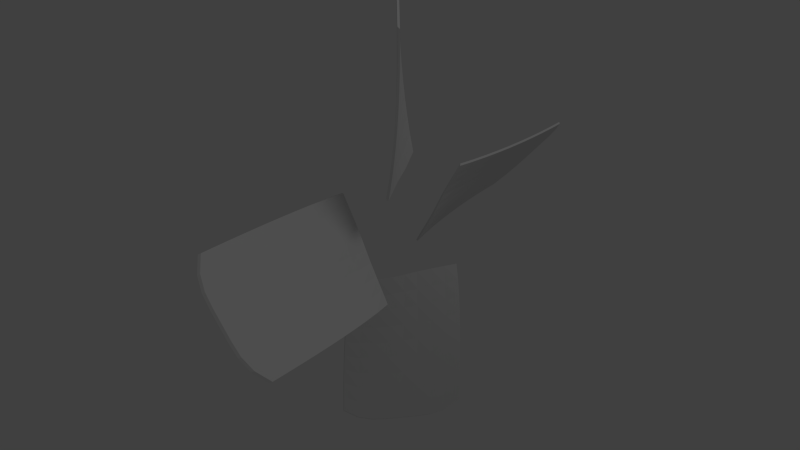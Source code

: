 # Source: Prop_Screw_HiPoly_Flat.blend  (saved by Blender 2.73.0; exported with 4.5.12 LTS)
import bpy
from mathutils import Matrix  # noqa: F401  (used for matrix-valued properties, if any)

bpy.ops.wm.read_factory_settings(use_empty=True)
scene = bpy.context.scene
scene.name = 'Scene'

# ---- collections
col_collection_1 = bpy.data.collections.new('Collection 1'); scene.collection.children.link(col_collection_1)

# ---- world
world_world = bpy.data.worlds.new('World'); scene.world = world_world
world_world.color = (0.05088, 0.05088, 0.05088)
world_world.use_sun_shadow = False
world_world.sun_shadow_jitter_overblur = 0.0
world_world.cycles.sampling_method = 'MANUAL'
world_world.cycles.sample_map_resolution = 256

# ---- lights
light_lamp = bpy.data.lights.new('Lamp', 'POINT')
light_lamp.transmission_factor = 0.0
light_lamp.cutoff_distance = 30.0
light_lamp.energy = 100.0
light_lamp.shadow_buffer_clip_start = 1.001
light_lamp.shadow_soft_size = 1.0
light_lamp.shadow_maximum_resolution = 0.006
light_lamp.use_absolute_resolution = True
light_lamp.cycles.use_multiple_importance_sampling = False

# ---- meshes
me_cylinder = bpy.data.meshes.new('Cylinder')
me_cylinder.from_pydata([(0.1431, 0.2087, -0.9009), (0.0994, 0.2231, -0.235), (-0.1894, -0.1802, -0.8947), (-0.1208, -0.1947, -0.2309), (0.1007, 0.16, -0.9434), (0.05883, 0.1114, -0.9613), (0.0172, 0.06283, -0.9642), (-0.02436, 0.01422, -0.9634), (-0.06592, -0.03439, -0.9627), (-0.1074, -0.083, -0.9582), (-0.1486, -0.1316, -0.9387), (-0.09251, -0.1426, -0.2314), (-0.06365, -0.09052, -0.232), (-0.03581, -0.0383, -0.2325), (-0.01071, 0.01422, -0.233), (0.0144, 0.06674, -0.2334), (0.04224, 0.119, -0.2339), (0.0711, 0.171, -0.2345), (0.1439, 0.2089, -0.8271), (0.1436, 0.2095, -0.7532), (0.1421, 0.2106, -0.6792), (0.1394, 0.2121, -0.6053), (0.1352, 0.2139, -0.5313), (0.1294, 0.2161, -0.4573), (0.1218, 0.2184, -0.3832), (0.112, 0.2208, -0.3092), (-0.1874, -0.1804, -0.8209), (-0.1844, -0.1811, -0.747), (-0.1801, -0.1822, -0.6732), (-0.1746, -0.1837, -0.5994), (-0.1677, -0.1855, -0.5256), (-0.1591, -0.1876, -0.4519), (-0.1488, -0.19, -0.3782), (-0.1362, -0.1924, -0.3045), (0.1017, 0.1602, -0.8647), (0.1022, 0.1606, -0.786), (0.1017, 0.1614, -0.7073), (0.1003, 0.1624, -0.6285), (0.09761, 0.1638, -0.5498), (0.09366, 0.1655, -0.471), (0.08816, 0.1673, -0.3922), (0.0808, 0.1692, -0.3134), (0.06, 0.1116, -0.8805), (0.0605, 0.112, -0.7997), (0.0604, 0.1126, -0.719), (0.05985, 0.1133, -0.6382), (0.05859, 0.1142, -0.5574), (0.05641, 0.1153, -0.4766), (0.05313, 0.1165, -0.3957), (0.04853, 0.1178, -0.3148), (0.01855, 0.06289, -0.8831), (0.01955, 0.06309, -0.8019), (0.0202, 0.06342, -0.7207), (0.02045, 0.06386, -0.6395), (0.02026, 0.0644, -0.5583), (0.01957, 0.06502, -0.4771), (0.01861, 0.0656, -0.3959), (0.01696, 0.0662, -0.3147), (-0.02284, 0.01422, -0.8823), (-0.02133, 0.01422, -0.8011), (-0.01981, 0.01422, -0.72), (-0.01829, 0.01422, -0.6388), (-0.01677, 0.01422, -0.5576), (-0.01526, 0.01422, -0.4765), (-0.01374, 0.01422, -0.3953), (-0.01222, 0.01422, -0.3141), (-0.06424, -0.03446, -0.8815), (-0.06221, -0.03466, -0.8004), (-0.05982, -0.03499, -0.7192), (-0.05703, -0.03543, -0.6381), (-0.05381, -0.03597, -0.5569), (-0.05009, -0.03659, -0.4758), (-0.04609, -0.03717, -0.3947), (-0.0414, -0.03777, -0.3136), (-0.1056, -0.08314, -0.8774), (-0.103, -0.08353, -0.7967), (-0.09993, -0.08413, -0.716), (-0.09636, -0.08486, -0.6353), (-0.09208, -0.08577, -0.5546), (-0.08688, -0.08686, -0.4739), (-0.08058, -0.08808, -0.3932), (-0.07296, -0.08934, -0.3126), (-0.1467, -0.1318, -0.86), (-0.1442, -0.1322, -0.7814), (-0.1408, -0.1329, -0.7027), (-0.1364, -0.134, -0.6241), (-0.1308, -0.1354, -0.5455), (-0.1239, -0.137, -0.4669), (-0.1155, -0.1389, -0.3884), (-0.1052, -0.1408, -0.3099), (0.1504, 0.2037, -0.8927), (0.1066, 0.2182, -0.2257), (-0.182, -0.1851, -0.8867), (-0.1122, -0.1968, -0.229), (0.1081, 0.1551, -0.9351), (0.06618, 0.1065, -0.9531), (0.02456, 0.05793, -0.9561), (-0.01699, 0.009335, -0.9554), (-0.05853, -0.03926, -0.9546), (-0.1, -0.08786, -0.9502), (-0.1412, -0.1365, -0.9307), (-0.08395, -0.1451, -0.2284), (-0.0552, -0.0935, -0.2278), (-0.02742, -0.04151, -0.2275), (-0.002498, 0.0106, -0.2269), (0.02226, 0.06253, -0.226), (0.04977, 0.1143, -0.2255), (0.07838, 0.1661, -0.2253), (0.1512, 0.2038, -0.8186), (0.1508, 0.2044, -0.7445), (0.1493, 0.2055, -0.6704), (0.1465, 0.207, -0.5963), (0.1424, 0.2088, -0.5222), (0.1366, 0.211, -0.4481), (0.129, 0.2134, -0.374), (0.1192, 0.2159, -0.2998), (-0.18, -0.1853, -0.8129), (-0.1769, -0.1858, -0.7394), (-0.1725, -0.1867, -0.666), (-0.1668, -0.188, -0.5927), (-0.1597, -0.1896, -0.5195), (-0.151, -0.1913, -0.4466), (-0.1405, -0.1932, -0.3738), (-0.1277, -0.1951, -0.3014), (0.109, 0.1553, -0.8563), (0.1094, 0.1556, -0.7774), (0.1089, 0.1563, -0.6986), (0.1075, 0.1573, -0.6197), (0.1048, 0.1587, -0.5409), (0.1009, 0.1604, -0.4621), (0.09544, 0.1623, -0.3833), (0.08813, 0.1643, -0.3044), (0.06733, 0.1066, -0.8723), (0.06781, 0.107, -0.7914), (0.0677, 0.1076, -0.7105), (0.06716, 0.1083, -0.6297), (0.06593, 0.1093, -0.5489), (0.0638, 0.1104, -0.4681), (0.06061, 0.1118, -0.3874), (0.05611, 0.1132, -0.3066), (0.02591, 0.05799, -0.8749), (0.02693, 0.05821, -0.7937), (0.02761, 0.05858, -0.7126), (0.02792, 0.05909, -0.6315), (0.0278, 0.05973, -0.5504), (0.02721, 0.06048, -0.4694), (0.02638, 0.06124, -0.3884), (0.02487, 0.06207, -0.3075), (-0.01546, 0.009351, -0.8742), (-0.0139, 0.0094, -0.7931), (-0.01232, 0.009484, -0.7121), (-0.01071, 0.009606, -0.6312), (-0.009069, 0.009771, -0.5503), (-0.007413, 0.009976, -0.4695), (-0.005733, 0.01024, -0.3887), (-0.004033, 0.01057, -0.3081), (-0.05682, -0.03929, -0.8735), (-0.05473, -0.03942, -0.7926), (-0.05227, -0.03964, -0.7116), (-0.04938, -0.03995, -0.6307), (-0.04603, -0.04031, -0.55), (-0.04216, -0.04069, -0.4693), (-0.03799, -0.04096, -0.3887), (-0.03309, -0.04114, -0.3084), (-0.09815, -0.08796, -0.8695), (-0.09557, -0.08828, -0.789), (-0.09237, -0.08877, -0.7085), (-0.08869, -0.08934, -0.6281), (-0.08427, -0.09004, -0.5479), (-0.0789, -0.09085, -0.4678), (-0.07241, -0.0917, -0.3878), (-0.06457, -0.09247, -0.3082), (-0.1393, -0.1366, -0.8521), (-0.1367, -0.1369, -0.7737), (-0.1332, -0.1375, -0.6955), (-0.1286, -0.1384, -0.6173), (-0.1229, -0.1395, -0.5393), (-0.1158, -0.1408, -0.4615), (-0.1072, -0.1422, -0.3839), (-0.09665, -0.1435, -0.3066), (0.1449, 0.2074, -0.8989), (0.1468, 0.2062, -0.8968), (0.1486, 0.2049, -0.8947), (0.1012, 0.2219, -0.2327), (0.103, 0.2207, -0.2303), (0.1048, 0.2194, -0.228), (-0.1875, -0.1814, -0.8927), (-0.1857, -0.1827, -0.8907), (-0.1838, -0.1839, -0.8887), (-0.1187, -0.1952, -0.2304), (-0.1165, -0.1957, -0.2299), (-0.1143, -0.1963, -0.2295), (0.1026, 0.1588, -0.9413), (0.1044, 0.1576, -0.9392), (0.1062, 0.1563, -0.9372), (0.06066, 0.1102, -0.9592), (0.0625, 0.109, -0.9572), (0.06434, 0.1077, -0.9551), (0.01904, 0.0616, -0.9622), (0.02088, 0.06038, -0.9602), (0.02272, 0.05915, -0.9581), (-0.02252, 0.013, -0.9614), (-0.02067, 0.01178, -0.9594), (-0.01883, 0.01056, -0.9574), (-0.06407, -0.03561, -0.9607), (-0.06223, -0.03683, -0.9587), (-0.06038, -0.03804, -0.9566), (-0.1056, -0.08422, -0.9562), (-0.1037, -0.08543, -0.9542), (-0.1019, -0.08665, -0.9522), (-0.1468, -0.1328, -0.9367), (-0.1449, -0.134, -0.9347), (-0.1431, -0.1353, -0.9327), (-0.09037, -0.1432, -0.2307), (-0.08823, -0.1439, -0.2299), (-0.08609, -0.1445, -0.2291), (-0.06154, -0.09126, -0.2309), (-0.05942, -0.09201, -0.2299), (-0.05731, -0.09275, -0.2288), (-0.03371, -0.03911, -0.2312), (-0.03162, -0.03991, -0.23), (-0.02952, -0.04071, -0.2288), (-0.008653, 0.01331, -0.2314), (-0.006601, 0.01241, -0.2299), (-0.00455, 0.0115, -0.2284), (0.01637, 0.06568, -0.2316), (0.01833, 0.06463, -0.2297), (0.0203, 0.06358, -0.2279), (0.04412, 0.1178, -0.2318), (0.04601, 0.1166, -0.2297), (0.04789, 0.1155, -0.2276), (0.07292, 0.1698, -0.2322), (0.07474, 0.1686, -0.2299), (0.07656, 0.1673, -0.2276), (0.1457, 0.2076, -0.8249), (0.1476, 0.2064, -0.8228), (0.1494, 0.2051, -0.8207), (0.1454, 0.2083, -0.751), (0.1472, 0.207, -0.7488), (0.149, 0.2057, -0.7466), (0.1439, 0.2093, -0.677), (0.1457, 0.2081, -0.6748), (0.1475, 0.2068, -0.6726), (0.1412, 0.2108, -0.603), (0.1429, 0.2095, -0.6008), (0.1447, 0.2083, -0.5985), (0.137, 0.2127, -0.529), (0.1388, 0.2114, -0.5267), (0.1406, 0.2101, -0.5245), (0.1312, 0.2148, -0.455), (0.133, 0.2135, -0.4527), (0.1348, 0.2123, -0.4504), (0.1236, 0.2172, -0.3809), (0.1254, 0.2159, -0.3786), (0.1272, 0.2147, -0.3763), (0.1138, 0.2196, -0.3068), (0.1156, 0.2184, -0.3045), (0.1174, 0.2171, -0.3022), (-0.1856, -0.1817, -0.8189), (-0.1837, -0.1829, -0.8169), (-0.1819, -0.1841, -0.8149), (-0.1825, -0.1823, -0.7451), (-0.1806, -0.1835, -0.7432), (-0.1787, -0.1847, -0.7413), (-0.1782, -0.1833, -0.6714), (-0.1763, -0.1845, -0.6696), (-0.1744, -0.1856, -0.6678), (-0.1726, -0.1848, -0.5977), (-0.1707, -0.1858, -0.596), (-0.1688, -0.1869, -0.5944), (-0.1657, -0.1865, -0.5241), (-0.1637, -0.1875, -0.5226), (-0.1617, -0.1885, -0.5211), (-0.1571, -0.1886, -0.4506), (-0.1551, -0.1895, -0.4492), (-0.1531, -0.1904, -0.4479), (-0.1467, -0.1908, -0.3771), (-0.1446, -0.1916, -0.376), (-0.1425, -0.1924, -0.3749), (-0.1341, -0.1931, -0.3037), (-0.1319, -0.1937, -0.3029), (-0.1298, -0.1944, -0.3022), (0.1431, -0.2087, 0.9009), (0.0994, -0.2231, 0.235), (-0.1894, 0.1802, 0.8947), (-0.1208, 0.1947, 0.2309), (0.1007, -0.16, 0.9434), (0.05883, -0.1114, 0.9613), (0.0172, -0.06283, 0.9642), (-0.02436, -0.01422, 0.9634), (-0.06592, 0.03439, 0.9627), (-0.1074, 0.083, 0.9582), (-0.1486, 0.1316, 0.9387), (-0.09251, 0.1426, 0.2314), (-0.06365, 0.09052, 0.232), (-0.03581, 0.0383, 0.2325), (-0.01071, -0.01422, 0.233), (0.0144, -0.06674, 0.2334), (0.04224, -0.119, 0.2339), (0.0711, -0.171, 0.2345), (0.1439, -0.2089, 0.8271), (0.1436, -0.2095, 0.7532), (0.1421, -0.2106, 0.6792), (0.1394, -0.2121, 0.6053), (0.1352, -0.2139, 0.5313), (0.1294, -0.2161, 0.4573), (0.1218, -0.2184, 0.3832), (0.112, -0.2208, 0.3092), (-0.1874, 0.1804, 0.8209), (-0.1844, 0.1811, 0.747), (-0.1801, 0.1822, 0.6732), (-0.1746, 0.1837, 0.5994), (-0.1677, 0.1855, 0.5256), (-0.1591, 0.1876, 0.4519), (-0.1488, 0.19, 0.3782), (-0.1362, 0.1924, 0.3045), (0.1017, -0.1602, 0.8647), (0.1022, -0.1606, 0.786), (0.1017, -0.1614, 0.7073), (0.1003, -0.1624, 0.6285), (0.09761, -0.1638, 0.5498), (0.09366, -0.1655, 0.471), (0.08816, -0.1673, 0.3922), (0.0808, -0.1692, 0.3134), (0.06, -0.1116, 0.8805), (0.0605, -0.112, 0.7997), (0.0604, -0.1126, 0.719), (0.05985, -0.1133, 0.6382), (0.05859, -0.1142, 0.5574), (0.05641, -0.1153, 0.4766), (0.05313, -0.1165, 0.3957), (0.04853, -0.1178, 0.3148), (0.01855, -0.06289, 0.8831), (0.01955, -0.06309, 0.8019), (0.0202, -0.06342, 0.7207), (0.02045, -0.06386, 0.6395), (0.02026, -0.0644, 0.5583), (0.01957, -0.06502, 0.4771), (0.01861, -0.0656, 0.3959), (0.01696, -0.0662, 0.3147), (-0.02284, -0.01422, 0.8823), (-0.02133, -0.01422, 0.8011), (-0.01981, -0.01422, 0.72), (-0.01829, -0.01422, 0.6388), (-0.01677, -0.01422, 0.5576), (-0.01526, -0.01422, 0.4765), (-0.01374, -0.01422, 0.3953), (-0.01222, -0.01422, 0.3141), (-0.06424, 0.03446, 0.8815), (-0.06221, 0.03466, 0.8004), (-0.05982, 0.03499, 0.7192), (-0.05703, 0.03543, 0.6381), (-0.05381, 0.03597, 0.5569), (-0.05009, 0.03659, 0.4758), (-0.04609, 0.03717, 0.3947), (-0.0414, 0.03777, 0.3136), (-0.1056, 0.08314, 0.8774), (-0.103, 0.08353, 0.7967), (-0.09993, 0.08413, 0.716), (-0.09636, 0.08486, 0.6353), (-0.09208, 0.08577, 0.5546), (-0.08688, 0.08686, 0.4739), (-0.08058, 0.08808, 0.3932), (-0.07296, 0.08934, 0.3126), (-0.1467, 0.1318, 0.86), (-0.1442, 0.1322, 0.7814), (-0.1408, 0.1329, 0.7027), (-0.1364, 0.134, 0.6241), (-0.1308, 0.1354, 0.5455), (-0.1239, 0.137, 0.4669), (-0.1155, 0.1389, 0.3884), (-0.1052, 0.1408, 0.3099), (0.1504, -0.2037, 0.8927), (0.1066, -0.2182, 0.2257), (-0.182, 0.1851, 0.8867), (-0.1122, 0.1968, 0.229), (0.1081, -0.1551, 0.9351), (0.06618, -0.1065, 0.9531), (0.02456, -0.05793, 0.9561), (-0.01699, -0.009335, 0.9554), (-0.05853, 0.03926, 0.9546), (-0.1, 0.08786, 0.9502), (-0.1412, 0.1365, 0.9307), (-0.08395, 0.1451, 0.2284), (-0.0552, 0.0935, 0.2278), (-0.02742, 0.04151, 0.2275), (-0.002498, -0.0106, 0.2269), (0.02226, -0.06253, 0.226), (0.04977, -0.1143, 0.2255), (0.07838, -0.1661, 0.2253), (0.1512, -0.2038, 0.8186), (0.1508, -0.2044, 0.7445), (0.1493, -0.2055, 0.6704), (0.1465, -0.207, 0.5963), (0.1424, -0.2088, 0.5222), (0.1366, -0.211, 0.4481), (0.129, -0.2134, 0.374), (0.1192, -0.2159, 0.2998), (-0.18, 0.1853, 0.8129), (-0.1769, 0.1858, 0.7394), (-0.1725, 0.1867, 0.666), (-0.1668, 0.188, 0.5927), (-0.1597, 0.1896, 0.5195), (-0.151, 0.1913, 0.4466), (-0.1405, 0.1932, 0.3738), (-0.1277, 0.1951, 0.3014), (0.109, -0.1553, 0.8563), (0.1094, -0.1556, 0.7774), (0.1089, -0.1563, 0.6986), (0.1075, -0.1573, 0.6197), (0.1048, -0.1587, 0.5409), (0.1009, -0.1604, 0.4621), (0.09544, -0.1623, 0.3833), (0.08813, -0.1643, 0.3044), (0.06733, -0.1066, 0.8723), (0.06781, -0.107, 0.7914), (0.0677, -0.1076, 0.7105), (0.06716, -0.1083, 0.6297), (0.06593, -0.1093, 0.5489), (0.0638, -0.1104, 0.4681), (0.06061, -0.1118, 0.3874), (0.05611, -0.1132, 0.3066), (0.02591, -0.05799, 0.8749), (0.02693, -0.05821, 0.7937), (0.02761, -0.05858, 0.7126), (0.02792, -0.05909, 0.6315), (0.0278, -0.05973, 0.5504), (0.02721, -0.06048, 0.4694), (0.02638, -0.06124, 0.3884), (0.02487, -0.06207, 0.3075), (-0.01546, -0.009351, 0.8742), (-0.0139, -0.0094, 0.7931), (-0.01232, -0.009484, 0.7121), (-0.01071, -0.009606, 0.6312), (-0.009069, -0.009771, 0.5503), (-0.007413, -0.009976, 0.4695), (-0.005733, -0.01024, 0.3887), (-0.004033, -0.01057, 0.3081), (-0.05682, 0.03929, 0.8735), (-0.05473, 0.03942, 0.7926), (-0.05227, 0.03964, 0.7116), (-0.04938, 0.03995, 0.6307), (-0.04603, 0.04031, 0.55), (-0.04216, 0.04069, 0.4693), (-0.03799, 0.04096, 0.3887), (-0.03309, 0.04114, 0.3084), (-0.09815, 0.08796, 0.8695), (-0.09557, 0.08828, 0.789), (-0.09237, 0.08877, 0.7085), (-0.08869, 0.08934, 0.6281), (-0.08427, 0.09004, 0.5479), (-0.0789, 0.09085, 0.4678), (-0.07241, 0.0917, 0.3878), (-0.06457, 0.09247, 0.3082), (-0.1393, 0.1366, 0.8521), (-0.1367, 0.1369, 0.7737), (-0.1332, 0.1375, 0.6955), (-0.1286, 0.1384, 0.6173), (-0.1229, 0.1395, 0.5393), (-0.1158, 0.1408, 0.4615), (-0.1072, 0.1422, 0.3839), (-0.09665, 0.1435, 0.3066), (0.1449, -0.2074, 0.8989), (0.1468, -0.2062, 0.8968), (0.1486, -0.2049, 0.8947), (0.1012, -0.2219, 0.2327), (0.103, -0.2207, 0.2303), (0.1048, -0.2194, 0.228), (-0.1875, 0.1814, 0.8927), (-0.1857, 0.1827, 0.8907), (-0.1838, 0.1839, 0.8887), (-0.1187, 0.1952, 0.2304), (-0.1165, 0.1957, 0.2299), (-0.1143, 0.1963, 0.2295), (0.1026, -0.1588, 0.9413), (0.1044, -0.1576, 0.9392), (0.1062, -0.1563, 0.9372), (0.06066, -0.1102, 0.9592), (0.0625, -0.109, 0.9572), (0.06434, -0.1077, 0.9551), (0.01904, -0.0616, 0.9622), (0.02088, -0.06038, 0.9602), (0.02272, -0.05915, 0.9581), (-0.02252, -0.013, 0.9614), (-0.02067, -0.01178, 0.9594), (-0.01883, -0.01056, 0.9574), (-0.06407, 0.03561, 0.9607), (-0.06223, 0.03683, 0.9587), (-0.06038, 0.03804, 0.9566), (-0.1056, 0.08422, 0.9562), (-0.1037, 0.08543, 0.9542), (-0.1019, 0.08665, 0.9522), (-0.1468, 0.1328, 0.9367), (-0.1449, 0.134, 0.9347), (-0.1431, 0.1353, 0.9327), (-0.09037, 0.1432, 0.2307), (-0.08823, 0.1439, 0.2299), (-0.08609, 0.1445, 0.2291), (-0.06154, 0.09126, 0.2309), (-0.05942, 0.09201, 0.2299), (-0.05731, 0.09275, 0.2288), (-0.03371, 0.03911, 0.2312), (-0.03162, 0.03991, 0.23), (-0.02952, 0.04071, 0.2288), (-0.008653, -0.01331, 0.2314), (-0.006601, -0.01241, 0.2299), (-0.00455, -0.0115, 0.2284), (0.01637, -0.06568, 0.2316), (0.01833, -0.06463, 0.2297), (0.0203, -0.06358, 0.2279), (0.04412, -0.1178, 0.2318), (0.04601, -0.1166, 0.2297), (0.04789, -0.1155, 0.2276), (0.07292, -0.1698, 0.2322), (0.07474, -0.1686, 0.2299), (0.07656, -0.1673, 0.2276), (0.1457, -0.2076, 0.8249), (0.1476, -0.2064, 0.8228), (0.1494, -0.2051, 0.8207), (0.1454, -0.2083, 0.751), (0.1472, -0.207, 0.7488), (0.149, -0.2057, 0.7466), (0.1439, -0.2093, 0.677), (0.1457, -0.2081, 0.6748), (0.1475, -0.2068, 0.6726), (0.1412, -0.2108, 0.603), (0.1429, -0.2095, 0.6008), (0.1447, -0.2083, 0.5985), (0.137, -0.2127, 0.529), (0.1388, -0.2114, 0.5267), (0.1406, -0.2101, 0.5245), (0.1312, -0.2148, 0.455), (0.133, -0.2135, 0.4527), (0.1348, -0.2123, 0.4504), (0.1236, -0.2172, 0.3809), (0.1254, -0.2159, 0.3786), (0.1272, -0.2147, 0.3763), (0.1138, -0.2196, 0.3068), (0.1156, -0.2184, 0.3045), (0.1174, -0.2171, 0.3022), (-0.1856, 0.1817, 0.8189), (-0.1837, 0.1829, 0.8169), (-0.1819, 0.1841, 0.8149), (-0.1825, 0.1823, 0.7451), (-0.1806, 0.1835, 0.7432), (-0.1787, 0.1847, 0.7413), (-0.1782, 0.1833, 0.6714), (-0.1763, 0.1845, 0.6696), (-0.1744, 0.1856, 0.6678), (-0.1726, 0.1848, 0.5977), (-0.1707, 0.1858, 0.596), (-0.1688, 0.1869, 0.5944), (-0.1657, 0.1865, 0.5241), (-0.1637, 0.1875, 0.5226), (-0.1617, 0.1885, 0.5211), (-0.1571, 0.1886, 0.4506), (-0.1551, 0.1895, 0.4492), (-0.1531, 0.1904, 0.4479), (-0.1467, 0.1908, 0.3771), (-0.1446, 0.1916, 0.376), (-0.1425, 0.1924, 0.3749), (-0.1341, 0.1931, 0.3037), (-0.1319, 0.1937, 0.3029), (-0.1298, 0.1944, 0.3022), (0.1431, -0.9009, -0.2087), (0.0994, -0.235, -0.2231), (-0.1894, -0.8947, 0.1802), (-0.1208, -0.2309, 0.1947), (0.1007, -0.9434, -0.16), (0.05883, -0.9613, -0.1114), (0.0172, -0.9642, -0.06283), (-0.02436, -0.9634, -0.01422), (-0.06592, -0.9627, 0.03439), (-0.1074, -0.9582, 0.083), (-0.1486, -0.9387, 0.1316), (-0.09251, -0.2314, 0.1426), (-0.06365, -0.232, 0.09052), (-0.03581, -0.2325, 0.0383), (-0.01071, -0.233, -0.01422), (0.0144, -0.2334, -0.06674), (0.04224, -0.2339, -0.119), (0.0711, -0.2345, -0.171), (0.1439, -0.8271, -0.2089), (0.1436, -0.7532, -0.2095), (0.1421, -0.6792, -0.2106), (0.1394, -0.6053, -0.2121), (0.1352, -0.5313, -0.2139), (0.1294, -0.4573, -0.2161), (0.1218, -0.3832, -0.2184), (0.112, -0.3092, -0.2208), (-0.1874, -0.8209, 0.1804), (-0.1844, -0.747, 0.1811), (-0.1801, -0.6732, 0.1822), (-0.1746, -0.5994, 0.1837), (-0.1677, -0.5256, 0.1855), (-0.1591, -0.4519, 0.1876), (-0.1488, -0.3782, 0.19), (-0.1362, -0.3045, 0.1924), (0.1017, -0.8647, -0.1602), (0.1022, -0.786, -0.1606), (0.1017, -0.7073, -0.1614), (0.1003, -0.6285, -0.1624), (0.09761, -0.5498, -0.1638), (0.09366, -0.471, -0.1655), (0.08816, -0.3922, -0.1673), (0.0808, -0.3134, -0.1692), (0.06, -0.8805, -0.1116), (0.0605, -0.7997, -0.112), (0.0604, -0.719, -0.1126), (0.05985, -0.6382, -0.1133), (0.05859, -0.5574, -0.1142), (0.05641, -0.4766, -0.1153), (0.05313, -0.3957, -0.1165), (0.04853, -0.3148, -0.1178), (0.01855, -0.8831, -0.06289), (0.01955, -0.8019, -0.06309), (0.0202, -0.7207, -0.06342), (0.02045, -0.6395, -0.06386), (0.02026, -0.5583, -0.0644), (0.01957, -0.4771, -0.06502), (0.01861, -0.3959, -0.0656), (0.01696, -0.3147, -0.0662), (-0.02284, -0.8823, -0.01422), (-0.02133, -0.8011, -0.01422), (-0.01981, -0.72, -0.01422), (-0.01829, -0.6388, -0.01422), (-0.01677, -0.5576, -0.01422), (-0.01526, -0.4765, -0.01422), (-0.01374, -0.3953, -0.01422), (-0.01222, -0.3141, -0.01422), (-0.06424, -0.8815, 0.03446), (-0.06221, -0.8004, 0.03466), (-0.05982, -0.7192, 0.03498), (-0.05703, -0.6381, 0.03543), (-0.05381, -0.5569, 0.03597), (-0.05009, -0.4758, 0.03659), (-0.04609, -0.3947, 0.03717), (-0.0414, -0.3136, 0.03777), (-0.1056, -0.8774, 0.08314), (-0.103, -0.7967, 0.08353), (-0.09993, -0.716, 0.08413), (-0.09636, -0.6353, 0.08486), (-0.09208, -0.5546, 0.08577), (-0.08688, -0.4739, 0.08686), (-0.08058, -0.3932, 0.08808), (-0.07296, -0.3126, 0.08934), (-0.1467, -0.86, 0.1318), (-0.1442, -0.7814, 0.1322), (-0.1408, -0.7027, 0.1329), (-0.1364, -0.6241, 0.134), (-0.1308, -0.5455, 0.1354), (-0.1239, -0.4669, 0.137), (-0.1155, -0.3884, 0.1389), (-0.1052, -0.3099, 0.1408), (0.1504, -0.8927, -0.2037), (0.1066, -0.2257, -0.2182), (-0.182, -0.8867, 0.1851), (-0.1122, -0.229, 0.1968), (0.1081, -0.9351, -0.1551), (0.06618, -0.9531, -0.1065), (0.02456, -0.9561, -0.05793), (-0.01699, -0.9554, -0.009335), (-0.05853, -0.9546, 0.03926), (-0.1, -0.9502, 0.08786), (-0.1412, -0.9307, 0.1365), (-0.08395, -0.2284, 0.1451), (-0.0552, -0.2278, 0.0935), (-0.02742, -0.2275, 0.04151), (-0.002498, -0.2269, -0.0106), (0.02226, -0.226, -0.06253), (0.04977, -0.2255, -0.1143), (0.07838, -0.2253, -0.1661), (0.1512, -0.8186, -0.2038), (0.1508, -0.7445, -0.2044), (0.1493, -0.6704, -0.2055), (0.1465, -0.5963, -0.207), (0.1424, -0.5222, -0.2088), (0.1366, -0.4481, -0.211), (0.129, -0.374, -0.2134), (0.1192, -0.2998, -0.2159), (-0.18, -0.8129, 0.1853), (-0.1769, -0.7394, 0.1858), (-0.1725, -0.666, 0.1867), (-0.1668, -0.5927, 0.188), (-0.1597, -0.5195, 0.1896), (-0.151, -0.4466, 0.1913), (-0.1405, -0.3738, 0.1932), (-0.1277, -0.3014, 0.1951), (0.109, -0.8563, -0.1553), (0.1094, -0.7774, -0.1556), (0.1089, -0.6986, -0.1563), (0.1075, -0.6197, -0.1573), (0.1048, -0.5409, -0.1587), (0.1009, -0.4621, -0.1604), (0.09544, -0.3833, -0.1623), (0.08813, -0.3044, -0.1643), (0.06733, -0.8723, -0.1066), (0.06781, -0.7914, -0.107), (0.0677, -0.7105, -0.1076), (0.06716, -0.6297, -0.1083), (0.06593, -0.5489, -0.1093), (0.0638, -0.4681, -0.1104), (0.06061, -0.3874, -0.1118), (0.05611, -0.3066, -0.1132), (0.02591, -0.8749, -0.058), (0.02693, -0.7937, -0.05821), (0.02761, -0.7126, -0.05858), (0.02792, -0.6315, -0.05909), (0.0278, -0.5504, -0.05973), (0.02721, -0.4694, -0.06048), (0.02638, -0.3884, -0.06124), (0.02487, -0.3075, -0.06207), (-0.01546, -0.8742, -0.009352), (-0.0139, -0.7931, -0.0094), (-0.01232, -0.7121, -0.009484), (-0.01071, -0.6312, -0.009606), (-0.009069, -0.5503, -0.009771), (-0.007413, -0.4695, -0.009976), (-0.005733, -0.3887, -0.01024), (-0.004033, -0.3081, -0.01057), (-0.05682, -0.8735, 0.03929), (-0.05473, -0.7926, 0.03942), (-0.05227, -0.7116, 0.03964), (-0.04938, -0.6307, 0.03995), (-0.04603, -0.55, 0.04031), (-0.04216, -0.4693, 0.04069), (-0.03799, -0.3887, 0.04096), (-0.03309, -0.3084, 0.04114), (-0.09815, -0.8695, 0.08796), (-0.09557, -0.789, 0.08828), (-0.09237, -0.7085, 0.08877), (-0.08869, -0.6281, 0.08934), (-0.08427, -0.5479, 0.09004), (-0.0789, -0.4678, 0.09085), (-0.07241, -0.3878, 0.0917), (-0.06457, -0.3082, 0.09247), (-0.1393, -0.8521, 0.1366), (-0.1367, -0.7737, 0.1369), (-0.1332, -0.6955, 0.1375), (-0.1286, -0.6173, 0.1384), (-0.1229, -0.5393, 0.1395), (-0.1158, -0.4615, 0.1408), (-0.1072, -0.3839, 0.1422), (-0.09665, -0.3066, 0.1435), (0.1431, 0.9009, 0.2087), (0.0994, 0.235, 0.2231), (-0.1894, 0.8947, -0.1802), (-0.1208, 0.2309, -0.1947), (0.1007, 0.9434, 0.16), (0.05883, 0.9613, 0.1114), (0.0172, 0.9642, 0.06283), (-0.02436, 0.9634, 0.01422), (-0.06592, 0.9627, -0.03439), (-0.1074, 0.9582, -0.083), (-0.1486, 0.9387, -0.1316), (-0.09251, 0.2314, -0.1426), (-0.06365, 0.232, -0.09052), (-0.03581, 0.2325, -0.0383), (-0.01071, 0.233, 0.01422), (0.0144, 0.2334, 0.06674), (0.04224, 0.2339, 0.119), (0.0711, 0.2345, 0.171), (0.1439, 0.8271, 0.2089), (0.1436, 0.7532, 0.2095), (0.1421, 0.6792, 0.2106), (0.1394, 0.6053, 0.2121), (0.1352, 0.5313, 0.2139), (0.1294, 0.4573, 0.2161), (0.1218, 0.3832, 0.2184), (0.112, 0.3092, 0.2208), (-0.1874, 0.8209, -0.1804), (-0.1844, 0.747, -0.1811), (-0.1801, 0.6732, -0.1822), (-0.1746, 0.5994, -0.1837), (-0.1677, 0.5256, -0.1855), (-0.1591, 0.4519, -0.1876), (-0.1488, 0.3782, -0.19), (-0.1362, 0.3045, -0.1924), (0.1017, 0.8647, 0.1602), (0.1022, 0.786, 0.1606), (0.1017, 0.7073, 0.1614), (0.1003, 0.6285, 0.1624), (0.09761, 0.5498, 0.1638), (0.09366, 0.471, 0.1655), (0.08816, 0.3922, 0.1673), (0.0808, 0.3134, 0.1692), (0.06, 0.8805, 0.1116), (0.0605, 0.7997, 0.112), (0.0604, 0.719, 0.1126), (0.05985, 0.6382, 0.1133), (0.05859, 0.5574, 0.1142), (0.05641, 0.4766, 0.1153), (0.05313, 0.3957, 0.1165), (0.04853, 0.3148, 0.1178), (0.01855, 0.8831, 0.06289), (0.01955, 0.8019, 0.06309), (0.0202, 0.7207, 0.06342), (0.02045, 0.6395, 0.06386), (0.02026, 0.5583, 0.0644), (0.01957, 0.4771, 0.06502), (0.01861, 0.3959, 0.0656), (0.01696, 0.3147, 0.0662), (-0.02284, 0.8823, 0.01422), (-0.02133, 0.8011, 0.01422), (-0.01981, 0.72, 0.01422), (-0.01829, 0.6388, 0.01422), (-0.01677, 0.5576, 0.01422), (-0.01526, 0.4765, 0.01422), (-0.01374, 0.3953, 0.01422), (-0.01222, 0.3141, 0.01422), (-0.06424, 0.8815, -0.03446), (-0.06221, 0.8004, -0.03466), (-0.05982, 0.7192, -0.03499), (-0.05703, 0.6381, -0.03543), (-0.05381, 0.5569, -0.03597), (-0.05009, 0.4758, -0.03659), (-0.04609, 0.3947, -0.03717), (-0.0414, 0.3136, -0.03777), (-0.1056, 0.8774, -0.08314), (-0.103, 0.7967, -0.08353), (-0.09993, 0.716, -0.08413), (-0.09636, 0.6353, -0.08486), (-0.09208, 0.5546, -0.08577), (-0.08688, 0.4739, -0.08686), (-0.08058, 0.3932, -0.08808), (-0.07296, 0.3126, -0.08934), (-0.1467, 0.86, -0.1318), (-0.1442, 0.7814, -0.1322), (-0.1408, 0.7027, -0.1329), (-0.1364, 0.6241, -0.134), (-0.1308, 0.5455, -0.1354), (-0.1239, 0.4669, -0.137), (-0.1155, 0.3884, -0.1389), (-0.1052, 0.3099, -0.1408), (0.1504, 0.8927, 0.2037), (0.1066, 0.2257, 0.2182), (-0.182, 0.8867, -0.1851), (-0.1122, 0.229, -0.1968), (0.1081, 0.9351, 0.1551), (0.06618, 0.9531, 0.1065), (0.02456, 0.9561, 0.05793), (-0.01699, 0.9554, 0.009335), (-0.05853, 0.9546, -0.03926), (-0.1, 0.9502, -0.08786), (-0.1412, 0.9307, -0.1365), (-0.08395, 0.2284, -0.1451), (-0.0552, 0.2278, -0.0935), (-0.02742, 0.2275, -0.04151), (-0.002498, 0.2269, 0.0106), (0.02226, 0.226, 0.06253), (0.04977, 0.2255, 0.1143), (0.07838, 0.2253, 0.1661), (0.1512, 0.8186, 0.2038), (0.1508, 0.7445, 0.2044), (0.1493, 0.6704, 0.2055), (0.1465, 0.5963, 0.207), (0.1424, 0.5222, 0.2088), (0.1366, 0.4481, 0.211), (0.129, 0.374, 0.2134), (0.1192, 0.2998, 0.2159), (-0.18, 0.8129, -0.1853), (-0.1769, 0.7394, -0.1858), (-0.1725, 0.666, -0.1867), (-0.1668, 0.5927, -0.188), (-0.1597, 0.5195, -0.1896), (-0.151, 0.4466, -0.1913), (-0.1405, 0.3738, -0.1932), (-0.1277, 0.3014, -0.1951), (0.109, 0.8563, 0.1553), (0.1094, 0.7774, 0.1556), (0.1089, 0.6986, 0.1563), (0.1075, 0.6197, 0.1573), (0.1048, 0.5409, 0.1587), (0.1009, 0.4621, 0.1604), (0.09544, 0.3833, 0.1623), (0.08813, 0.3044, 0.1643), (0.06733, 0.8723, 0.1066), (0.06781, 0.7914, 0.107), (0.0677, 0.7105, 0.1076), (0.06716, 0.6297, 0.1083), (0.06593, 0.5489, 0.1093), (0.0638, 0.4681, 0.1104), (0.06061, 0.3874, 0.1118), (0.05611, 0.3066, 0.1132), (0.02591, 0.8749, 0.05799), (0.02693, 0.7937, 0.05821), (0.02761, 0.7126, 0.05858), (0.02792, 0.6315, 0.05909), (0.0278, 0.5504, 0.05973), (0.02721, 0.4694, 0.06048), (0.02638, 0.3884, 0.06124), (0.02487, 0.3075, 0.06207), (-0.01546, 0.8742, 0.009351), (-0.0139, 0.7931, 0.0094), (-0.01232, 0.7121, 0.009484), (-0.01071, 0.6312, 0.009606), (-0.009069, 0.5503, 0.009771), (-0.007413, 0.4695, 0.009976), (-0.005733, 0.3887, 0.01024), (-0.004033, 0.3081, 0.01057), (-0.05682, 0.8735, -0.03929), (-0.05473, 0.7926, -0.03942), (-0.05227, 0.7116, -0.03964), (-0.04938, 0.6307, -0.03995), (-0.04603, 0.55, -0.04031), (-0.04216, 0.4693, -0.04069), (-0.03799, 0.3887, -0.04096), (-0.03309, 0.3084, -0.04114), (-0.09815, 0.8695, -0.08796), (-0.09557, 0.789, -0.08828), (-0.09237, 0.7085, -0.08877), (-0.08869, 0.6281, -0.08934), (-0.08427, 0.5479, -0.09004), (-0.0789, 0.4678, -0.09085), (-0.07241, 0.3878, -0.0917), (-0.06457, 0.3082, -0.09247), (-0.1393, 0.8521, -0.1366), (-0.1367, 0.7737, -0.1369), (-0.1332, 0.6955, -0.1375), (-0.1286, 0.6173, -0.1384), (-0.1229, 0.5393, -0.1395), (-0.1158, 0.4615, -0.1408), (-0.1072, 0.3839, -0.1422), (-0.09665, 0.3066, -0.1435), (0.1449, 0.8989, 0.2074), (0.1468, 0.8968, 0.2062), (0.1486, 0.8947, 0.2049), (0.1012, 0.2327, 0.2219), (0.103, 0.2303, 0.2207), (0.1048, 0.228, 0.2194), (-0.1875, 0.8927, -0.1814), (-0.1857, 0.8907, -0.1827), (-0.1838, 0.8887, -0.1839), (-0.1187, 0.2304, -0.1952), (-0.1165, 0.2299, -0.1957), (-0.1143, 0.2295, -0.1963), (0.1026, 0.9413, 0.1588), (0.1044, 0.9392, 0.1576), (0.1062, 0.9372, 0.1563), (0.06066, 0.9592, 0.1102), (0.0625, 0.9572, 0.109), (0.06434, 0.9551, 0.1077), (0.01904, 0.9622, 0.0616), (0.02088, 0.9602, 0.06038), (0.02272, 0.9581, 0.05915), (-0.02252, 0.9614, 0.013), (-0.02067, 0.9594, 0.01178), (-0.01883, 0.9574, 0.01056), (-0.06407, 0.9607, -0.03561), (-0.06223, 0.9587, -0.03683), (-0.06038, 0.9566, -0.03804), (-0.1056, 0.9562, -0.08422), (-0.1037, 0.9542, -0.08543), (-0.1019, 0.9522, -0.08665), (-0.1468, 0.9367, -0.1328), (-0.1449, 0.9347, -0.134), (-0.1431, 0.9327, -0.1353), (-0.09037, 0.2307, -0.1432), (-0.08823, 0.2299, -0.1439), (-0.08609, 0.2291, -0.1445), (-0.06154, 0.2309, -0.09126), (-0.05942, 0.2299, -0.09201), (-0.05731, 0.2288, -0.09275), (-0.03371, 0.2312, -0.03911), (-0.03162, 0.23, -0.03991), (-0.02952, 0.2288, -0.04071), (-0.008653, 0.2314, 0.01331), (-0.006601, 0.2299, 0.01241), (-0.00455, 0.2284, 0.0115), (0.01637, 0.2316, 0.06568), (0.01833, 0.2297, 0.06463), (0.0203, 0.2279, 0.06358), (0.04412, 0.2318, 0.1178), (0.04601, 0.2297, 0.1166), (0.04789, 0.2276, 0.1155), (0.07292, 0.2322, 0.1698), (0.07474, 0.2299, 0.1686), (0.07656, 0.2276, 0.1673), (0.1457, 0.8249, 0.2076), (0.1476, 0.8228, 0.2064), (0.1494, 0.8207, 0.2051), (0.1454, 0.751, 0.2083), (0.1472, 0.7488, 0.207), (0.149, 0.7466, 0.2057), (0.1439, 0.677, 0.2093), (0.1457, 0.6748, 0.2081), (0.1475, 0.6726, 0.2068), (0.1412, 0.603, 0.2108), (0.1429, 0.6008, 0.2095), (0.1447, 0.5985, 0.2083), (0.137, 0.529, 0.2127), (0.1388, 0.5267, 0.2114), (0.1406, 0.5245, 0.2101), (0.1312, 0.455, 0.2148), (0.133, 0.4527, 0.2135), (0.1348, 0.4504, 0.2123), (0.1236, 0.3809, 0.2172), (0.1254, 0.3786, 0.2159), (0.1272, 0.3763, 0.2147), (0.1138, 0.3068, 0.2196), (0.1156, 0.3045, 0.2184), (0.1174, 0.3022, 0.2171), (-0.1856, 0.8189, -0.1817), (-0.1837, 0.8169, -0.1829), (-0.1819, 0.8149, -0.1841), (-0.1825, 0.7451, -0.1823), (-0.1806, 0.7432, -0.1835), (-0.1787, 0.7413, -0.1847), (-0.1782, 0.6714, -0.1833), (-0.1763, 0.6696, -0.1845), (-0.1744, 0.6678, -0.1856), (-0.1726, 0.5977, -0.1848), (-0.1707, 0.596, -0.1858), (-0.1688, 0.5944, -0.1869), (-0.1657, 0.5241, -0.1865), (-0.1637, 0.5226, -0.1875), (-0.1617, 0.5211, -0.1885), (-0.1571, 0.4506, -0.1886), (-0.1551, 0.4492, -0.1895), (-0.1531, 0.4479, -0.1904), (-0.1467, 0.3771, -0.1908), (-0.1446, 0.376, -0.1916), (-0.1425, 0.3749, -0.1924), (-0.1341, 0.3037, -0.1931), (-0.1319, 0.3029, -0.1937), (-0.1298, 0.3022, -0.1944)], [], [(82, 10, 2, 26), (18, 0, 4, 34), (34, 4, 5, 42), (42, 5, 6, 50), (50, 6, 7, 58), (58, 7, 8, 66), (66, 8, 9, 74), (74, 9, 10, 82), (11, 89, 33, 3), (89, 88, 32, 33), (88, 87, 31, 32), (87, 86, 30, 31), (86, 85, 29, 30), (85, 84, 28, 29), (84, 83, 27, 28), (83, 82, 26, 27), (1, 25, 41, 17), (25, 24, 40, 41), (24, 23, 39, 40), (23, 22, 38, 39), (22, 21, 37, 38), (21, 20, 36, 37), (20, 19, 35, 36), (19, 18, 34, 35), (17, 41, 49, 16), (41, 40, 48, 49), (40, 39, 47, 48), (39, 38, 46, 47), (38, 37, 45, 46), (37, 36, 44, 45), (36, 35, 43, 44), (35, 34, 42, 43), (16, 49, 57, 15), (49, 48, 56, 57), (48, 47, 55, 56), (47, 46, 54, 55), (46, 45, 53, 54), (45, 44, 52, 53), (44, 43, 51, 52), (43, 42, 50, 51), (15, 57, 65, 14), (57, 56, 64, 65), (56, 55, 63, 64), (55, 54, 62, 63), (54, 53, 61, 62), (53, 52, 60, 61), (52, 51, 59, 60), (51, 50, 58, 59), (14, 65, 73, 13), (65, 64, 72, 73), (64, 63, 71, 72), (63, 62, 70, 71), (62, 61, 69, 70), (61, 60, 68, 69), (60, 59, 67, 68), (59, 58, 66, 67), (13, 73, 81, 12), (73, 72, 80, 81), (72, 71, 79, 80), (71, 70, 78, 79), (70, 69, 77, 78), (69, 68, 76, 77), (68, 67, 75, 76), (67, 66, 74, 75), (12, 81, 89, 11), (81, 80, 88, 89), (80, 79, 87, 88), (79, 78, 86, 87), (78, 77, 85, 86), (77, 76, 84, 85), (76, 75, 83, 84), (75, 74, 82, 83), (116, 92, 100, 172), (124, 94, 90, 108), (132, 95, 94, 124), (140, 96, 95, 132), (148, 97, 96, 140), (156, 98, 97, 148), (164, 99, 98, 156), (172, 100, 99, 164), (93, 123, 179, 101), (123, 122, 178, 179), (122, 121, 177, 178), (121, 120, 176, 177), (120, 119, 175, 176), (119, 118, 174, 175), (118, 117, 173, 174), (117, 116, 172, 173), (107, 131, 115, 91), (131, 130, 114, 115), (130, 129, 113, 114), (129, 128, 112, 113), (128, 127, 111, 112), (127, 126, 110, 111), (126, 125, 109, 110), (125, 124, 108, 109), (106, 139, 131, 107), (139, 138, 130, 131), (138, 137, 129, 130), (137, 136, 128, 129), (136, 135, 127, 128), (135, 134, 126, 127), (134, 133, 125, 126), (133, 132, 124, 125), (105, 147, 139, 106), (147, 146, 138, 139), (146, 145, 137, 138), (145, 144, 136, 137), (144, 143, 135, 136), (143, 142, 134, 135), (142, 141, 133, 134), (141, 140, 132, 133), (104, 155, 147, 105), (155, 154, 146, 147), (154, 153, 145, 146), (153, 152, 144, 145), (152, 151, 143, 144), (151, 150, 142, 143), (150, 149, 141, 142), (149, 148, 140, 141), (103, 163, 155, 104), (163, 162, 154, 155), (162, 161, 153, 154), (161, 160, 152, 153), (160, 159, 151, 152), (159, 158, 150, 151), (158, 157, 149, 150), (157, 156, 148, 149), (102, 171, 163, 103), (171, 170, 162, 163), (170, 169, 161, 162), (169, 168, 160, 161), (168, 167, 159, 160), (167, 166, 158, 159), (166, 165, 157, 158), (165, 164, 156, 157), (101, 179, 171, 102), (179, 178, 170, 171), (178, 177, 169, 170), (177, 176, 168, 169), (176, 175, 167, 168), (175, 174, 166, 167), (174, 173, 165, 166), (173, 172, 164, 165), (185, 233, 107, 91), (203, 200, 96, 97), (197, 194, 94, 95), (233, 230, 106, 107), (221, 218, 102, 103), (209, 206, 98, 99), (212, 209, 99, 100), (242, 245, 111, 110), (200, 197, 95, 96), (194, 182, 90, 94), (248, 251, 113, 112), (230, 227, 105, 106), (224, 221, 103, 104), (245, 248, 112, 111), (227, 224, 104, 105), (215, 191, 93, 101), (269, 266, 118, 119), (272, 269, 119, 120), (206, 203, 97, 98), (257, 185, 91, 115), (281, 278, 122, 123), (278, 275, 121, 122), (275, 272, 120, 121), (191, 281, 123, 93), (260, 188, 92, 116), (263, 260, 116, 117), (236, 239, 109, 108), (266, 263, 117, 118), (239, 242, 110, 109), (188, 212, 100, 92), (251, 254, 114, 113), (254, 257, 115, 114), (218, 215, 101, 102), (182, 236, 108, 90), (1, 17, 231, 183), (183, 231, 232, 184), (184, 232, 233, 185), (7, 6, 198, 201), (201, 198, 199, 202), (202, 199, 200, 203), (5, 4, 192, 195), (195, 192, 193, 196), (196, 193, 194, 197), (17, 16, 228, 231), (231, 228, 229, 232), (232, 229, 230, 233), (13, 12, 216, 219), (219, 216, 217, 220), (220, 217, 218, 221), (9, 8, 204, 207), (207, 204, 205, 208), (208, 205, 206, 209), (10, 9, 207, 210), (210, 207, 208, 211), (211, 208, 209, 212), (20, 21, 243, 240), (240, 243, 244, 241), (241, 244, 245, 242), (6, 5, 195, 198), (198, 195, 196, 199), (199, 196, 197, 200), (4, 0, 180, 192), (192, 180, 181, 193), (193, 181, 182, 194), (22, 23, 249, 246), (246, 249, 250, 247), (247, 250, 251, 248), (16, 15, 225, 228), (228, 225, 226, 229), (229, 226, 227, 230), (14, 13, 219, 222), (222, 219, 220, 223), (223, 220, 221, 224), (21, 22, 246, 243), (243, 246, 247, 244), (244, 247, 248, 245), (15, 14, 222, 225), (225, 222, 223, 226), (226, 223, 224, 227), (11, 3, 189, 213), (213, 189, 190, 214), (214, 190, 191, 215), (29, 28, 264, 267), (267, 264, 265, 268), (268, 265, 266, 269), (30, 29, 267, 270), (270, 267, 268, 271), (271, 268, 269, 272), (8, 7, 201, 204), (204, 201, 202, 205), (205, 202, 203, 206), (25, 1, 183, 255), (255, 183, 184, 256), (256, 184, 185, 257), (33, 32, 276, 279), (279, 276, 277, 280), (280, 277, 278, 281), (32, 31, 273, 276), (276, 273, 274, 277), (277, 274, 275, 278), (31, 30, 270, 273), (273, 270, 271, 274), (274, 271, 272, 275), (3, 33, 279, 189), (189, 279, 280, 190), (190, 280, 281, 191), (26, 2, 186, 258), (258, 186, 187, 259), (259, 187, 188, 260), (27, 26, 258, 261), (261, 258, 259, 262), (262, 259, 260, 263), (18, 19, 237, 234), (234, 237, 238, 235), (235, 238, 239, 236), (28, 27, 261, 264), (264, 261, 262, 265), (265, 262, 263, 266), (19, 20, 240, 237), (237, 240, 241, 238), (238, 241, 242, 239), (2, 10, 210, 186), (186, 210, 211, 187), (187, 211, 212, 188), (23, 24, 252, 249), (249, 252, 253, 250), (250, 253, 254, 251), (24, 25, 255, 252), (252, 255, 256, 253), (253, 256, 257, 254), (12, 11, 213, 216), (216, 213, 214, 217), (217, 214, 215, 218), (0, 18, 234, 180), (180, 234, 235, 181), (181, 235, 236, 182), (364, 292, 284, 308), (300, 282, 286, 316), (316, 286, 287, 324), (324, 287, 288, 332), (332, 288, 289, 340), (340, 289, 290, 348), (348, 290, 291, 356), (356, 291, 292, 364), (293, 371, 315, 285), (371, 370, 314, 315), (370, 369, 313, 314), (369, 368, 312, 313), (368, 367, 311, 312), (367, 366, 310, 311), (366, 365, 309, 310), (365, 364, 308, 309), (283, 307, 323, 299), (307, 306, 322, 323), (306, 305, 321, 322), (305, 304, 320, 321), (304, 303, 319, 320), (303, 302, 318, 319), (302, 301, 317, 318), (301, 300, 316, 317), (299, 323, 331, 298), (323, 322, 330, 331), (322, 321, 329, 330), (321, 320, 328, 329), (320, 319, 327, 328), (319, 318, 326, 327), (318, 317, 325, 326), (317, 316, 324, 325), (298, 331, 339, 297), (331, 330, 338, 339), (330, 329, 337, 338), (329, 328, 336, 337), (328, 327, 335, 336), (327, 326, 334, 335), (326, 325, 333, 334), (325, 324, 332, 333), (297, 339, 347, 296), (339, 338, 346, 347), (338, 337, 345, 346), (337, 336, 344, 345), (336, 335, 343, 344), (335, 334, 342, 343), (334, 333, 341, 342), (333, 332, 340, 341), (296, 347, 355, 295), (347, 346, 354, 355), (346, 345, 353, 354), (345, 344, 352, 353), (344, 343, 351, 352), (343, 342, 350, 351), (342, 341, 349, 350), (341, 340, 348, 349), (295, 355, 363, 294), (355, 354, 362, 363), (354, 353, 361, 362), (353, 352, 360, 361), (352, 351, 359, 360), (351, 350, 358, 359), (350, 349, 357, 358), (349, 348, 356, 357), (294, 363, 371, 293), (363, 362, 370, 371), (362, 361, 369, 370), (361, 360, 368, 369), (360, 359, 367, 368), (359, 358, 366, 367), (358, 357, 365, 366), (357, 356, 364, 365), (398, 374, 382, 454), (406, 376, 372, 390), (414, 377, 376, 406), (422, 378, 377, 414), (430, 379, 378, 422), (438, 380, 379, 430), (446, 381, 380, 438), (454, 382, 381, 446), (375, 405, 461, 383), (405, 404, 460, 461), (404, 403, 459, 460), (403, 402, 458, 459), (402, 401, 457, 458), (401, 400, 456, 457), (400, 399, 455, 456), (399, 398, 454, 455), (389, 413, 397, 373), (413, 412, 396, 397), (412, 411, 395, 396), (411, 410, 394, 395), (410, 409, 393, 394), (409, 408, 392, 393), (408, 407, 391, 392), (407, 406, 390, 391), (388, 421, 413, 389), (421, 420, 412, 413), (420, 419, 411, 412), (419, 418, 410, 411), (418, 417, 409, 410), (417, 416, 408, 409), (416, 415, 407, 408), (415, 414, 406, 407), (387, 429, 421, 388), (429, 428, 420, 421), (428, 427, 419, 420), (427, 426, 418, 419), (426, 425, 417, 418), (425, 424, 416, 417), (424, 423, 415, 416), (423, 422, 414, 415), (386, 437, 429, 387), (437, 436, 428, 429), (436, 435, 427, 428), (435, 434, 426, 427), (434, 433, 425, 426), (433, 432, 424, 425), (432, 431, 423, 424), (431, 430, 422, 423), (385, 445, 437, 386), (445, 444, 436, 437), (444, 443, 435, 436), (443, 442, 434, 435), (442, 441, 433, 434), (441, 440, 432, 433), (440, 439, 431, 432), (439, 438, 430, 431), (384, 453, 445, 385), (453, 452, 444, 445), (452, 451, 443, 444), (451, 450, 442, 443), (450, 449, 441, 442), (449, 448, 440, 441), (448, 447, 439, 440), (447, 446, 438, 439), (383, 461, 453, 384), (461, 460, 452, 453), (460, 459, 451, 452), (459, 458, 450, 451), (458, 457, 449, 450), (457, 456, 448, 449), (456, 455, 447, 448), (455, 454, 446, 447), (467, 515, 389, 373), (485, 482, 378, 379), (479, 476, 376, 377), (515, 512, 388, 389), (503, 500, 384, 385), (491, 488, 380, 381), (494, 491, 381, 382), (524, 527, 393, 392), (482, 479, 377, 378), (476, 464, 372, 376), (530, 533, 395, 394), (512, 509, 387, 388), (506, 503, 385, 386), (527, 530, 394, 393), (509, 506, 386, 387), (497, 473, 375, 383), (551, 548, 400, 401), (554, 551, 401, 402), (488, 485, 379, 380), (539, 467, 373, 397), (563, 560, 404, 405), (560, 557, 403, 404), (557, 554, 402, 403), (473, 563, 405, 375), (542, 470, 374, 398), (545, 542, 398, 399), (518, 521, 391, 390), (548, 545, 399, 400), (521, 524, 392, 391), (470, 494, 382, 374), (533, 536, 396, 395), (536, 539, 397, 396), (500, 497, 383, 384), (464, 518, 390, 372), (283, 299, 513, 465), (465, 513, 514, 466), (466, 514, 515, 467), (289, 288, 480, 483), (483, 480, 481, 484), (484, 481, 482, 485), (287, 286, 474, 477), (477, 474, 475, 478), (478, 475, 476, 479), (299, 298, 510, 513), (513, 510, 511, 514), (514, 511, 512, 515), (295, 294, 498, 501), (501, 498, 499, 502), (502, 499, 500, 503), (291, 290, 486, 489), (489, 486, 487, 490), (490, 487, 488, 491), (292, 291, 489, 492), (492, 489, 490, 493), (493, 490, 491, 494), (302, 303, 525, 522), (522, 525, 526, 523), (523, 526, 527, 524), (288, 287, 477, 480), (480, 477, 478, 481), (481, 478, 479, 482), (286, 282, 462, 474), (474, 462, 463, 475), (475, 463, 464, 476), (304, 305, 531, 528), (528, 531, 532, 529), (529, 532, 533, 530), (298, 297, 507, 510), (510, 507, 508, 511), (511, 508, 509, 512), (296, 295, 501, 504), (504, 501, 502, 505), (505, 502, 503, 506), (303, 304, 528, 525), (525, 528, 529, 526), (526, 529, 530, 527), (297, 296, 504, 507), (507, 504, 505, 508), (508, 505, 506, 509), (293, 285, 471, 495), (495, 471, 472, 496), (496, 472, 473, 497), (311, 310, 546, 549), (549, 546, 547, 550), (550, 547, 548, 551), (312, 311, 549, 552), (552, 549, 550, 553), (553, 550, 551, 554), (290, 289, 483, 486), (486, 483, 484, 487), (487, 484, 485, 488), (307, 283, 465, 537), (537, 465, 466, 538), (538, 466, 467, 539), (315, 314, 558, 561), (561, 558, 559, 562), (562, 559, 560, 563), (314, 313, 555, 558), (558, 555, 556, 559), (559, 556, 557, 560), (313, 312, 552, 555), (555, 552, 553, 556), (556, 553, 554, 557), (285, 315, 561, 471), (471, 561, 562, 472), (472, 562, 563, 473), (308, 284, 468, 540), (540, 468, 469, 541), (541, 469, 470, 542), (309, 308, 540, 543), (543, 540, 541, 544), (544, 541, 542, 545), (300, 301, 519, 516), (516, 519, 520, 517), (517, 520, 521, 518), (310, 309, 543, 546), (546, 543, 544, 547), (547, 544, 545, 548), (301, 302, 522, 519), (519, 522, 523, 520), (520, 523, 524, 521), (284, 292, 492, 468), (468, 492, 493, 469), (469, 493, 494, 470), (305, 306, 534, 531), (531, 534, 535, 532), (532, 535, 536, 533), (306, 307, 537, 534), (534, 537, 538, 535), (535, 538, 539, 536), (294, 293, 495, 498), (498, 495, 496, 499), (499, 496, 497, 500), (282, 300, 516, 462), (462, 516, 517, 463), (463, 517, 518, 464), (646, 574, 566, 590), (582, 564, 568, 598), (598, 568, 569, 606), (606, 569, 570, 614), (614, 570, 571, 622), (622, 571, 572, 630), (630, 572, 573, 638), (638, 573, 574, 646), (575, 653, 597, 567), (653, 652, 596, 597), (652, 651, 595, 596), (651, 650, 594, 595), (650, 649, 593, 594), (649, 648, 592, 593), (648, 647, 591, 592), (647, 646, 590, 591), (565, 589, 605, 581), (589, 588, 604, 605), (588, 587, 603, 604), (587, 586, 602, 603), (586, 585, 601, 602), (585, 584, 600, 601), (584, 583, 599, 600), (583, 582, 598, 599), (581, 605, 613, 580), (605, 604, 612, 613), (604, 603, 611, 612), (603, 602, 610, 611), (602, 601, 609, 610), (601, 600, 608, 609), (600, 599, 607, 608), (599, 598, 606, 607), (580, 613, 621, 579), (613, 612, 620, 621), (612, 611, 619, 620), (611, 610, 618, 619), (610, 609, 617, 618), (609, 608, 616, 617), (608, 607, 615, 616), (607, 606, 614, 615), (579, 621, 629, 578), (621, 620, 628, 629), (620, 619, 627, 628), (619, 618, 626, 627), (618, 617, 625, 626), (617, 616, 624, 625), (616, 615, 623, 624), (615, 614, 622, 623), (578, 629, 637, 577), (629, 628, 636, 637), (628, 627, 635, 636), (627, 626, 634, 635), (626, 625, 633, 634), (625, 624, 632, 633), (624, 623, 631, 632), (623, 622, 630, 631), (577, 637, 645, 576), (637, 636, 644, 645), (636, 635, 643, 644), (635, 634, 642, 643), (634, 633, 641, 642), (633, 632, 640, 641), (632, 631, 639, 640), (631, 630, 638, 639), (576, 645, 653, 575), (645, 644, 652, 653), (644, 643, 651, 652), (643, 642, 650, 651), (642, 641, 649, 650), (641, 640, 648, 649), (640, 639, 647, 648), (639, 638, 646, 647), (680, 656, 664, 736), (688, 658, 654, 672), (696, 659, 658, 688), (704, 660, 659, 696), (712, 661, 660, 704), (720, 662, 661, 712), (728, 663, 662, 720), (736, 664, 663, 728), (657, 687, 743, 665), (687, 686, 742, 743), (686, 685, 741, 742), (685, 684, 740, 741), (684, 683, 739, 740), (683, 682, 738, 739), (682, 681, 737, 738), (681, 680, 736, 737), (671, 695, 679, 655), (695, 694, 678, 679), (694, 693, 677, 678), (693, 692, 676, 677), (692, 691, 675, 676), (691, 690, 674, 675), (690, 689, 673, 674), (689, 688, 672, 673), (670, 703, 695, 671), (703, 702, 694, 695), (702, 701, 693, 694), (701, 700, 692, 693), (700, 699, 691, 692), (699, 698, 690, 691), (698, 697, 689, 690), (697, 696, 688, 689), (669, 711, 703, 670), (711, 710, 702, 703), (710, 709, 701, 702), (709, 708, 700, 701), (708, 707, 699, 700), (707, 706, 698, 699), (706, 705, 697, 698), (705, 704, 696, 697), (668, 719, 711, 669), (719, 718, 710, 711), (718, 717, 709, 710), (717, 716, 708, 709), (716, 715, 707, 708), (715, 714, 706, 707), (714, 713, 705, 706), (713, 712, 704, 705), (667, 727, 719, 668), (727, 726, 718, 719), (726, 725, 717, 718), (725, 724, 716, 717), (724, 723, 715, 716), (723, 722, 714, 715), (722, 721, 713, 714), (721, 720, 712, 713), (666, 735, 727, 667), (735, 734, 726, 727), (734, 733, 725, 726), (733, 732, 724, 725), (732, 731, 723, 724), (731, 730, 722, 723), (730, 729, 721, 722), (729, 728, 720, 721), (665, 743, 735, 666), (743, 742, 734, 735), (742, 741, 733, 734), (741, 740, 732, 733), (740, 739, 731, 732), (739, 738, 730, 731), (738, 737, 729, 730), (737, 736, 728, 729), (570, 660, 661, 571), (568, 658, 659, 569), (580, 670, 671, 581), (576, 666, 667, 577), (572, 662, 663, 573), (573, 663, 664, 574), (585, 675, 674, 584), (569, 659, 660, 570), (564, 654, 658, 568), (587, 677, 676, 586), (579, 669, 670, 580), (577, 667, 668, 578), (586, 676, 675, 585), (578, 668, 669, 579), (567, 657, 665, 575), (592, 682, 683, 593), (593, 683, 684, 594), (571, 661, 662, 572), (565, 655, 679, 589), (596, 686, 687, 597), (595, 685, 686, 596), (594, 684, 685, 595), (597, 687, 657, 567), (566, 656, 680, 590), (590, 680, 681, 591), (583, 673, 672, 582), (591, 681, 682, 592), (584, 674, 673, 583), (574, 664, 656, 566), (588, 678, 677, 587), (589, 679, 678, 588), (575, 665, 666, 576), (582, 672, 654, 564), (581, 671, 655, 565), (826, 754, 746, 770), (762, 744, 748, 778), (778, 748, 749, 786), (786, 749, 750, 794), (794, 750, 751, 802), (802, 751, 752, 810), (810, 752, 753, 818), (818, 753, 754, 826), (755, 833, 777, 747), (833, 832, 776, 777), (832, 831, 775, 776), (831, 830, 774, 775), (830, 829, 773, 774), (829, 828, 772, 773), (828, 827, 771, 772), (827, 826, 770, 771), (745, 769, 785, 761), (769, 768, 784, 785), (768, 767, 783, 784), (767, 766, 782, 783), (766, 765, 781, 782), (765, 764, 780, 781), (764, 763, 779, 780), (763, 762, 778, 779), (761, 785, 793, 760), (785, 784, 792, 793), (784, 783, 791, 792), (783, 782, 790, 791), (782, 781, 789, 790), (781, 780, 788, 789), (780, 779, 787, 788), (779, 778, 786, 787), (760, 793, 801, 759), (793, 792, 800, 801), (792, 791, 799, 800), (791, 790, 798, 799), (790, 789, 797, 798), (789, 788, 796, 797), (788, 787, 795, 796), (787, 786, 794, 795), (759, 801, 809, 758), (801, 800, 808, 809), (800, 799, 807, 808), (799, 798, 806, 807), (798, 797, 805, 806), (797, 796, 804, 805), (796, 795, 803, 804), (795, 794, 802, 803), (758, 809, 817, 757), (809, 808, 816, 817), (808, 807, 815, 816), (807, 806, 814, 815), (806, 805, 813, 814), (805, 804, 812, 813), (804, 803, 811, 812), (803, 802, 810, 811), (757, 817, 825, 756), (817, 816, 824, 825), (816, 815, 823, 824), (815, 814, 822, 823), (814, 813, 821, 822), (813, 812, 820, 821), (812, 811, 819, 820), (811, 810, 818, 819), (756, 825, 833, 755), (825, 824, 832, 833), (824, 823, 831, 832), (823, 822, 830, 831), (822, 821, 829, 830), (821, 820, 828, 829), (820, 819, 827, 828), (819, 818, 826, 827), (860, 836, 844, 916), (868, 838, 834, 852), (876, 839, 838, 868), (884, 840, 839, 876), (892, 841, 840, 884), (900, 842, 841, 892), (908, 843, 842, 900), (916, 844, 843, 908), (837, 867, 923, 845), (867, 866, 922, 923), (866, 865, 921, 922), (865, 864, 920, 921), (864, 863, 919, 920), (863, 862, 918, 919), (862, 861, 917, 918), (861, 860, 916, 917), (851, 875, 859, 835), (875, 874, 858, 859), (874, 873, 857, 858), (873, 872, 856, 857), (872, 871, 855, 856), (871, 870, 854, 855), (870, 869, 853, 854), (869, 868, 852, 853), (850, 883, 875, 851), (883, 882, 874, 875), (882, 881, 873, 874), (881, 880, 872, 873), (880, 879, 871, 872), (879, 878, 870, 871), (878, 877, 869, 870), (877, 876, 868, 869), (849, 891, 883, 850), (891, 890, 882, 883), (890, 889, 881, 882), (889, 888, 880, 881), (888, 887, 879, 880), (887, 886, 878, 879), (886, 885, 877, 878), (885, 884, 876, 877), (848, 899, 891, 849), (899, 898, 890, 891), (898, 897, 889, 890), (897, 896, 888, 889), (896, 895, 887, 888), (895, 894, 886, 887), (894, 893, 885, 886), (893, 892, 884, 885), (847, 907, 899, 848), (907, 906, 898, 899), (906, 905, 897, 898), (905, 904, 896, 897), (904, 903, 895, 896), (903, 902, 894, 895), (902, 901, 893, 894), (901, 900, 892, 893), (846, 915, 907, 847), (915, 914, 906, 907), (914, 913, 905, 906), (913, 912, 904, 905), (912, 911, 903, 904), (911, 910, 902, 903), (910, 909, 901, 902), (909, 908, 900, 901), (845, 923, 915, 846), (923, 922, 914, 915), (922, 921, 913, 914), (921, 920, 912, 913), (920, 919, 911, 912), (919, 918, 910, 911), (918, 917, 909, 910), (917, 916, 908, 909), (929, 977, 851, 835), (947, 944, 840, 841), (941, 938, 838, 839), (977, 974, 850, 851), (965, 962, 846, 847), (953, 950, 842, 843), (956, 953, 843, 844), (986, 989, 855, 854), (944, 941, 839, 840), (938, 926, 834, 838), (992, 995, 857, 856), (974, 971, 849, 850), (968, 965, 847, 848), (989, 992, 856, 855), (971, 968, 848, 849), (959, 935, 837, 845), (1013, 1010, 862, 863), (1016, 1013, 863, 864), (950, 947, 841, 842), (1001, 929, 835, 859), (1025, 1022, 866, 867), (1022, 1019, 865, 866), (1019, 1016, 864, 865), (935, 1025, 867, 837), (1004, 932, 836, 860), (1007, 1004, 860, 861), (980, 983, 853, 852), (1010, 1007, 861, 862), (983, 986, 854, 853), (932, 956, 844, 836), (995, 998, 858, 857), (998, 1001, 859, 858), (962, 959, 845, 846), (926, 980, 852, 834), (745, 761, 975, 927), (927, 975, 976, 928), (928, 976, 977, 929), (751, 750, 942, 945), (945, 942, 943, 946), (946, 943, 944, 947), (749, 748, 936, 939), (939, 936, 937, 940), (940, 937, 938, 941), (761, 760, 972, 975), (975, 972, 973, 976), (976, 973, 974, 977), (757, 756, 960, 963), (963, 960, 961, 964), (964, 961, 962, 965), (753, 752, 948, 951), (951, 948, 949, 952), (952, 949, 950, 953), (754, 753, 951, 954), (954, 951, 952, 955), (955, 952, 953, 956), (764, 765, 987, 984), (984, 987, 988, 985), (985, 988, 989, 986), (750, 749, 939, 942), (942, 939, 940, 943), (943, 940, 941, 944), (748, 744, 924, 936), (936, 924, 925, 937), (937, 925, 926, 938), (766, 767, 993, 990), (990, 993, 994, 991), (991, 994, 995, 992), (760, 759, 969, 972), (972, 969, 970, 973), (973, 970, 971, 974), (758, 757, 963, 966), (966, 963, 964, 967), (967, 964, 965, 968), (765, 766, 990, 987), (987, 990, 991, 988), (988, 991, 992, 989), (759, 758, 966, 969), (969, 966, 967, 970), (970, 967, 968, 971), (755, 747, 933, 957), (957, 933, 934, 958), (958, 934, 935, 959), (773, 772, 1008, 1011), (1011, 1008, 1009, 1012), (1012, 1009, 1010, 1013), (774, 773, 1011, 1014), (1014, 1011, 1012, 1015), (1015, 1012, 1013, 1016), (752, 751, 945, 948), (948, 945, 946, 949), (949, 946, 947, 950), (769, 745, 927, 999), (999, 927, 928, 1000), (1000, 928, 929, 1001), (777, 776, 1020, 1023), (1023, 1020, 1021, 1024), (1024, 1021, 1022, 1025), (776, 775, 1017, 1020), (1020, 1017, 1018, 1021), (1021, 1018, 1019, 1022), (775, 774, 1014, 1017), (1017, 1014, 1015, 1018), (1018, 1015, 1016, 1019), (747, 777, 1023, 933), (933, 1023, 1024, 934), (934, 1024, 1025, 935), (770, 746, 930, 1002), (1002, 930, 931, 1003), (1003, 931, 932, 1004), (771, 770, 1002, 1005), (1005, 1002, 1003, 1006), (1006, 1003, 1004, 1007), (762, 763, 981, 978), (978, 981, 982, 979), (979, 982, 983, 980), (772, 771, 1005, 1008), (1008, 1005, 1006, 1009), (1009, 1006, 1007, 1010), (763, 764, 984, 981), (981, 984, 985, 982), (982, 985, 986, 983), (746, 754, 954, 930), (930, 954, 955, 931), (931, 955, 956, 932), (767, 768, 996, 993), (993, 996, 997, 994), (994, 997, 998, 995), (768, 769, 999, 996), (996, 999, 1000, 997), (997, 1000, 1001, 998), (756, 755, 957, 960), (960, 957, 958, 961), (961, 958, 959, 962), (744, 762, 978, 924), (924, 978, 979, 925), (925, 979, 980, 926)])
me_cylinder.use_remesh_preserve_volume = False
me_cylinder.use_remesh_preserve_attributes = False
me_cylinder.use_mirror_vertex_groups = False
me_cylinder.update()

# ---- objects
ob_cylinder = bpy.data.objects.new('Cylinder', me_cylinder)
ob_lamp = bpy.data.objects.new('Lamp', light_lamp)

# ---- transforms, parenting, visibility, modifiers, constraints
ob_cylinder.location = (0.0, 0.0, 0.0)
ob_cylinder.lineart.crease_threshold = 0.0
ob_lamp.location = (4.076, 1.005, 5.904)
ob_lamp.rotation_euler = (0.6503, 0.05522, 1.866)
ob_lamp.lock_rotations_4d = False
ob_lamp.empty_display_type = 'ARROWS'
ob_lamp.color = (0.0, 0.0, 0.0, 0.0)
ob_lamp.lineart.crease_threshold = 0.0

# ---- collection membership
col_collection_1.objects.link(ob_cylinder)
col_collection_1.objects.link(ob_lamp)

# ---- scene / render settings (as saved in the file)
scene.frame_start = 1; scene.frame_end = 250; scene.frame_set(1)
scene.render.engine = 'CYCLES'
scene.render.image_settings.color_mode = 'RGB'
scene.render.image_settings.compression = 90
scene.render.resolution_percentage = 50
scene.render.dither_intensity = 0.0
scene.render.bake_margin = 2
scene.render.bake_bias = 0.0
scene.cycles.feature_set = 'EXPERIMENTAL'
scene.cycles.use_denoising = False
scene.cycles.samples = 100
scene.cycles.sampling_pattern = 'TABULATED_SOBOL'
scene.cycles.light_sampling_threshold = 0.0
scene.cycles.use_adaptive_sampling = False
scene.cycles.use_light_tree = False
scene.cycles.blur_glossy = 0.0
scene.cycles.volume_bounces = 1
scene.cycles.pixel_filter_type = 'GAUSSIAN'
scene.cycles.sample_clamp_indirect = 0.0
scene.view_settings.view_transform = 'Standard'
bpy.context.view_layer.update()

# ---- added for rendering (the .blend has no active camera): camera
cam_auto = bpy.data.cameras.new('AutoCamera')
cam_auto.lens = 50.0
cam_auto.sensor_width = 36.0
cam_auto.clip_end = 1000.0
ob_auto_camera = bpy.data.objects.new('AutoCamera', cam_auto)
scene.collection.objects.link(ob_auto_camera)
ob_auto_camera.location = (2.5238, -3.05148, 2.03432)
ob_auto_camera.rotation_euler = (1.09748, -7.21219e-08, 0.694738)
scene.camera = ob_auto_camera
bpy.context.view_layer.update()
